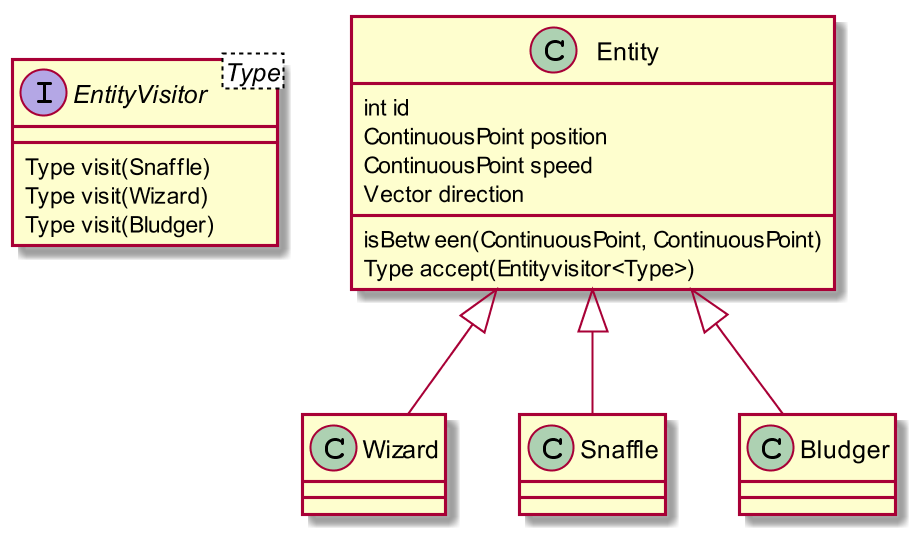

The diagram above was rendered by PlantUML. Its source (embedded in the PNG):
@startuml
skinparam dpi 200

interface EntityVisitor<Type>
EntityVisitor : Type visit(Snaffle)
EntityVisitor : Type visit(Wizard)
EntityVisitor : Type visit(Bludger)
class Entity
Entity : int id
Entity : ContinuousPoint position
Entity : ContinuousPoint speed
Entity : Vector direction
Entity : isBetween(ContinuousPoint, ContinuousPoint)
Entity : Type accept(Entityvisitor<Type>)
Entity<|--Wizard
Entity<|--Snaffle
Entity<|--Bludger
@enduml